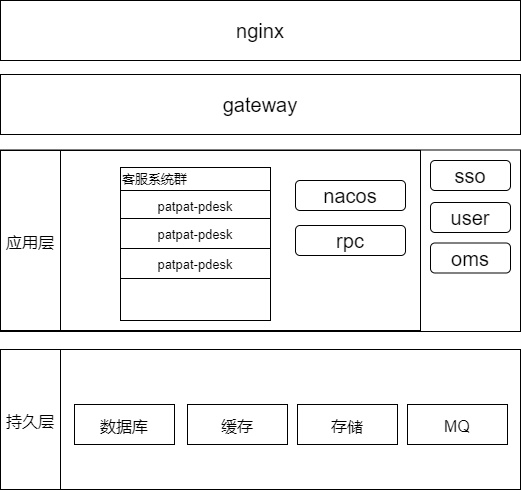

The diagram above was exported from draw.io. Its source (the exported page's mxGraphModel, read from the mxfile embedded in the PNG):
<mxGraphModel dx="965" dy="597" grid="1" gridSize="10" guides="1" tooltips="1" connect="1" arrows="1" fold="1" page="1" pageScale="1" pageWidth="827" pageHeight="1169" math="0" shadow="0">
  <root>
    <mxCell id="0" />
    <mxCell id="1" parent="0" />
    <mxCell id="RCjnleRHAjivE8ziFDQE-26" value="" style="rounded=0;whiteSpace=wrap;html=1;fontSize=13;" parent="1" vertex="1">
      <mxGeometry x="120" y="179.5" width="520" height="181.5" as="geometry" />
    </mxCell>
    <mxCell id="aw_Wbxq_IL1hIqs-QLWN-1" value="&lt;font style=&quot;font-size: 20px&quot;&gt;nginx&lt;/font&gt;" style="rounded=0;whiteSpace=wrap;html=1;" parent="1" vertex="1">
      <mxGeometry x="120" y="30" width="520" height="60" as="geometry" />
    </mxCell>
    <mxCell id="aw_Wbxq_IL1hIqs-QLWN-2" value="&lt;font style=&quot;font-size: 20px&quot;&gt;gateway&lt;br&gt;&lt;/font&gt;" style="rounded=0;whiteSpace=wrap;html=1;" parent="1" vertex="1">
      <mxGeometry x="120" y="104" width="520" height="60" as="geometry" />
    </mxCell>
    <mxCell id="aw_Wbxq_IL1hIqs-QLWN-3" value="" style="rounded=0;whiteSpace=wrap;html=1;" parent="1" vertex="1">
      <mxGeometry x="180" y="180" width="360" height="180" as="geometry" />
    </mxCell>
    <mxCell id="RCjnleRHAjivE8ziFDQE-1" value="" style="rounded=0;whiteSpace=wrap;html=1;fontSize=20;" parent="1" vertex="1">
      <mxGeometry x="180" y="379" width="460" height="140" as="geometry" />
    </mxCell>
    <mxCell id="RCjnleRHAjivE8ziFDQE-2" value="&lt;font style=&quot;font-size: 16px&quot;&gt;缓存&lt;/font&gt;" style="rounded=0;whiteSpace=wrap;html=1;fontSize=20;" parent="1" vertex="1">
      <mxGeometry x="307" y="434" width="100" height="40" as="geometry" />
    </mxCell>
    <mxCell id="RCjnleRHAjivE8ziFDQE-3" value="sso" style="rounded=1;whiteSpace=wrap;html=1;fontSize=20;" parent="1" vertex="1">
      <mxGeometry x="550" y="190" width="80" height="30" as="geometry" />
    </mxCell>
    <mxCell id="RCjnleRHAjivE8ziFDQE-4" value="nacos" style="rounded=1;whiteSpace=wrap;html=1;fontSize=20;" parent="1" vertex="1">
      <mxGeometry x="415" y="210" width="110" height="30" as="geometry" />
    </mxCell>
    <mxCell id="RCjnleRHAjivE8ziFDQE-6" value="&lt;font style=&quot;font-size: 16px&quot;&gt;存储&lt;/font&gt;" style="rounded=0;whiteSpace=wrap;html=1;fontSize=20;" parent="1" vertex="1">
      <mxGeometry x="417" y="434" width="100" height="40" as="geometry" />
    </mxCell>
    <mxCell id="RCjnleRHAjivE8ziFDQE-8" value="&lt;font style=&quot;font-size: 16px&quot;&gt;MQ&lt;/font&gt;" style="rounded=0;whiteSpace=wrap;html=1;fontSize=20;" parent="1" vertex="1">
      <mxGeometry x="527" y="434" width="100" height="40" as="geometry" />
    </mxCell>
    <mxCell id="RCjnleRHAjivE8ziFDQE-10" value="&lt;font style=&quot;font-size: 16px&quot;&gt;持久层&lt;/font&gt;" style="rounded=0;whiteSpace=wrap;html=1;fontSize=20;align=center;" parent="1" vertex="1">
      <mxGeometry x="120" y="379" width="60" height="140" as="geometry" />
    </mxCell>
    <mxCell id="RCjnleRHAjivE8ziFDQE-14" value="&lt;font style=&quot;font-size: 16px&quot;&gt;应用层&lt;/font&gt;" style="rounded=0;whiteSpace=wrap;html=1;fontSize=20;align=center;" parent="1" vertex="1">
      <mxGeometry x="120" y="180" width="60" height="180" as="geometry" />
    </mxCell>
    <mxCell id="RCjnleRHAjivE8ziFDQE-15" value="" style="rounded=0;whiteSpace=wrap;html=1;fontSize=16;" parent="1" vertex="1">
      <mxGeometry x="240" y="197" width="150" height="153" as="geometry" />
    </mxCell>
    <mxCell id="RCjnleRHAjivE8ziFDQE-16" value="&lt;font style=&quot;font-size: 13px&quot;&gt;patpat-pdesk&lt;/font&gt;" style="rounded=0;whiteSpace=wrap;html=1;fontSize=16;" parent="1" vertex="1">
      <mxGeometry x="240" y="220" width="150" height="30" as="geometry" />
    </mxCell>
    <mxCell id="RCjnleRHAjivE8ziFDQE-17" value="&lt;span style=&quot;font-size: 16px&quot;&gt;数据库&lt;/span&gt;" style="rounded=0;whiteSpace=wrap;html=1;fontSize=20;" parent="1" vertex="1">
      <mxGeometry x="194" y="434" width="100" height="40" as="geometry" />
    </mxCell>
    <mxCell id="RCjnleRHAjivE8ziFDQE-19" value="user" style="rounded=1;whiteSpace=wrap;html=1;fontSize=20;" parent="1" vertex="1">
      <mxGeometry x="550" y="232" width="80" height="30" as="geometry" />
    </mxCell>
    <mxCell id="RCjnleRHAjivE8ziFDQE-20" value="oms" style="rounded=1;whiteSpace=wrap;html=1;fontSize=20;" parent="1" vertex="1">
      <mxGeometry x="550" y="272.5" width="80" height="30" as="geometry" />
    </mxCell>
    <mxCell id="RCjnleRHAjivE8ziFDQE-22" value="&lt;font style=&quot;font-size: 13px&quot;&gt;patpat-pdesk&lt;/font&gt;" style="rounded=0;whiteSpace=wrap;html=1;fontSize=16;" parent="1" vertex="1">
      <mxGeometry x="240" y="248" width="150" height="30" as="geometry" />
    </mxCell>
    <mxCell id="RCjnleRHAjivE8ziFDQE-23" value="&lt;font style=&quot;font-size: 13px&quot;&gt;patpat-pdesk&lt;/font&gt;" style="rounded=0;whiteSpace=wrap;html=1;fontSize=16;" parent="1" vertex="1">
      <mxGeometry x="240" y="278" width="150" height="30" as="geometry" />
    </mxCell>
    <mxCell id="RCjnleRHAjivE8ziFDQE-25" value="&lt;font style=&quot;font-size: 13px&quot;&gt;客服系统群&lt;/font&gt;" style="rounded=0;whiteSpace=wrap;html=1;fontSize=13;align=left;" parent="1" vertex="1">
      <mxGeometry x="240" y="197" width="150" height="23" as="geometry" />
    </mxCell>
    <mxCell id="RCjnleRHAjivE8ziFDQE-27" value="rpc" style="rounded=1;whiteSpace=wrap;html=1;fontSize=20;" parent="1" vertex="1">
      <mxGeometry x="415" y="255" width="110" height="30" as="geometry" />
    </mxCell>
  </root>
</mxGraphModel>